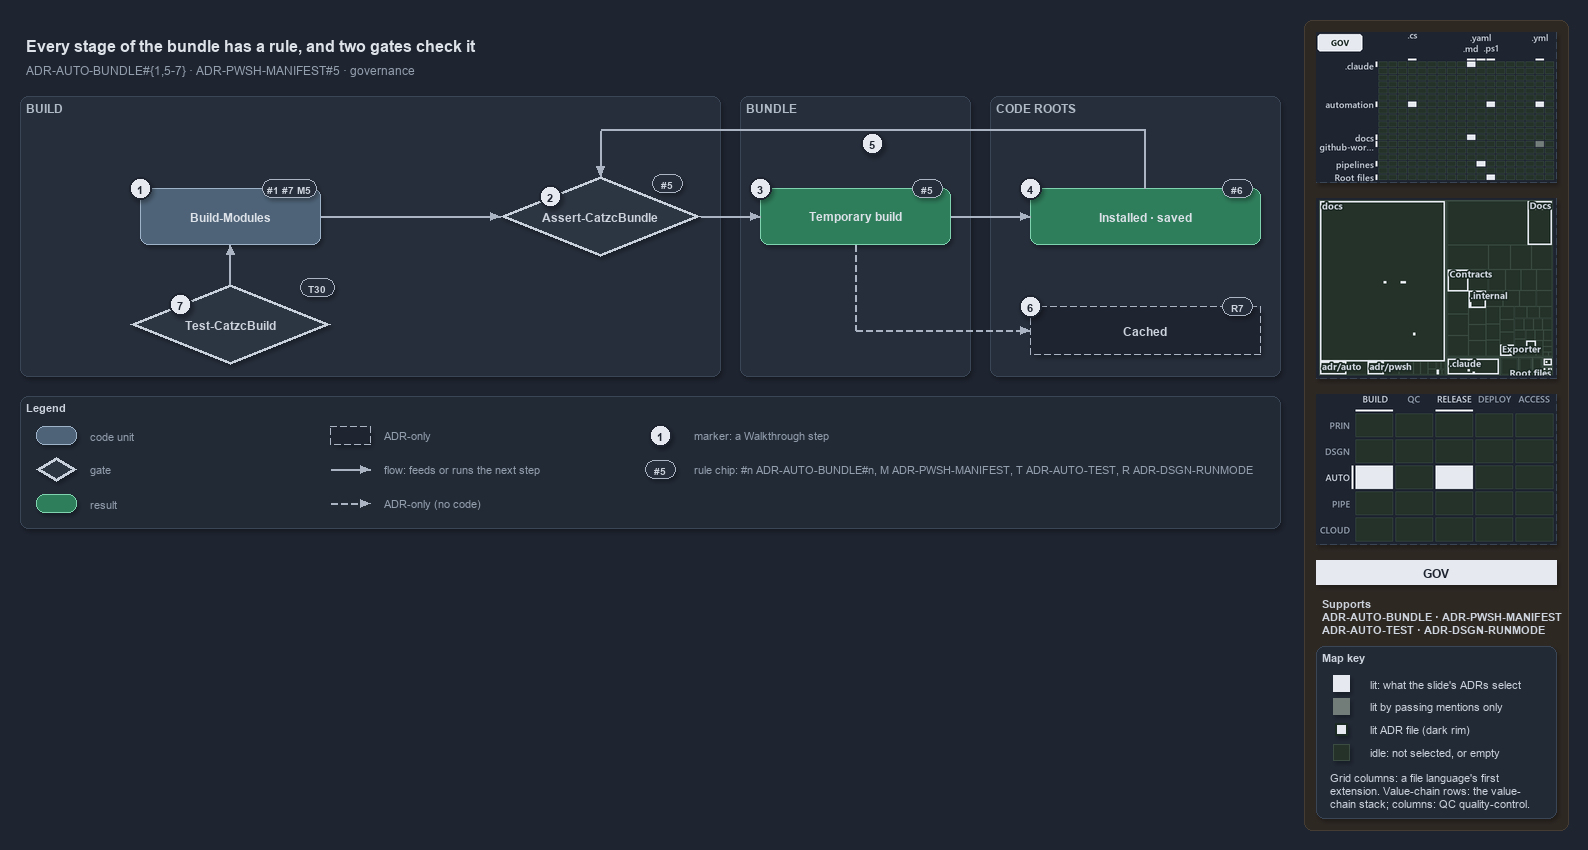

The diagram above was exported from draw.io. Its source (the exported page's mxGraphModel, read from the mxfile embedded in the PNG):
<mxGraphModel dx="1024" dy="768" grid="0" gridSize="10" guides="1" tooltips="1" connect="1" arrows="1" fold="1" page="1" pageScale="1" pageWidth="1572" pageHeight="620" background="#1E2430" math="0" shadow="1">
  <root>
    <mxCell id="0" />
    <mxCell id="1" parent="0" />
    <mxCell id="sidebar-bg" value="" style="rounded=1;arcSize=2;html=1;fillColor=#2E2823;strokeColor=#453C33;shadow=0;" vertex="1" parent="1">
      <mxGeometry x="1304" y="4" width="264" height="810" as="geometry" />
    </mxCell>
    <mxCell id="title" value="Every stage of the bundle has a rule, and two gates check it" style="text;html=1;align=left;verticalAlign=middle;fontSize=16;fontStyle=1;fontColor=#DDE2E9;" vertex="1" parent="1">
      <mxGeometry x="20" y="14" width="1260" height="30" as="geometry" />
    </mxCell>
    <mxCell id="subtitle" value="ADR-AUTO-BUNDLE#{1,5-7} &amp;#183; ADR-PWSH-MANIFEST#5 &amp;#183; governance" style="text;html=1;align=left;verticalAlign=middle;fontSize=12;fontColor=#949FAE;" vertex="1" parent="1">
      <mxGeometry x="20" y="44" width="1240" height="20" as="geometry" />
    </mxCell>
    <mxCell id="band-build" value="BUILD" style="rounded=1;html=1;arcSize=3;fillColor=#262E3B;strokeColor=#3A4555;verticalAlign=top;align=left;spacingLeft=8;fontStyle=1;fontSize=12;fontColor=#B0BAC7;" vertex="1" parent="1">
      <mxGeometry x="20" y="80" width="700" height="280" as="geometry" />
    </mxCell>
    <mxCell id="band-bundle" value="BUNDLE" style="rounded=1;html=1;arcSize=3;fillColor=#262E3B;strokeColor=#3A4555;verticalAlign=top;align=left;spacingLeft=8;fontStyle=1;fontSize=12;fontColor=#B0BAC7;" vertex="1" parent="1">
      <mxGeometry x="740" y="80" width="230" height="280" as="geometry" />
    </mxCell>
    <mxCell id="band-roots" value="CODE ROOTS" style="rounded=1;html=1;arcSize=3;fillColor=#262E3B;strokeColor=#3A4555;verticalAlign=top;align=left;spacingLeft=8;fontStyle=1;fontSize=12;fontColor=#B0BAC7;" vertex="1" parent="1">
      <mxGeometry x="990" y="80" width="290" height="280" as="geometry" />
    </mxCell>
    <mxCell id="g-build" value="&lt;b&gt;Build-Modules&lt;/b&gt;" style="rounded=1;whiteSpace=wrap;html=1;arcSize=20;fillColor=#4E6378;strokeColor=#9FB3C8;fontColor=#DDE2E9;fontSize=12;" vertex="1" parent="1">
      <mxGeometry x="140" y="172" width="180" height="56" as="geometry" />
    </mxCell>
    <mxCell id="chip-build" value="#1 #7 M5" style="rounded=1;arcSize=50;whiteSpace=wrap;html=1;fillColor=#262E3B;strokeColor=#AAB4C3;fontColor=#CDD3DC;fontStyle=1;fontSize=10.5;" vertex="1" parent="1">
      <mxGeometry x="262" y="163" width="54" height="18" as="geometry" />
    </mxCell>
    <mxCell id="g-guard" value="&lt;b&gt;Assert-CatzcBundle&lt;/b&gt;" style="rhombus;whiteSpace=wrap;html=1;fillColor=#2C3542;strokeColor=#C7D0DB;strokeWidth=3;fontSize=12;fontColor=#CDD3DC;" vertex="1" parent="1">
      <mxGeometry x="500" y="160" width="200" height="80" as="geometry" />
    </mxCell>
    <mxCell id="chip-guard" value="#5" style="rounded=1;arcSize=50;whiteSpace=wrap;html=1;fillColor=#262E3B;strokeColor=#AAB4C3;fontColor=#CDD3DC;fontStyle=1;fontSize=10.5;" vertex="1" parent="1">
      <mxGeometry x="652" y="158" width="30" height="18" as="geometry" />
    </mxCell>
    <mxCell id="g-temporary" value="&lt;b&gt;Temporary build&lt;/b&gt;" style="rounded=1;whiteSpace=wrap;html=1;arcSize=20;fillColor=#2E7D5B;strokeColor=#7FD3AE;fontColor=#DDE2E9;fontSize=12;" vertex="1" parent="1">
      <mxGeometry x="760" y="172" width="190" height="56" as="geometry" />
    </mxCell>
    <mxCell id="chip-temporary" value="#5" style="rounded=1;arcSize=50;whiteSpace=wrap;html=1;fillColor=#262E3B;strokeColor=#AAB4C3;fontColor=#CDD3DC;fontStyle=1;fontSize=10.5;" vertex="1" parent="1">
      <mxGeometry x="912" y="163" width="30" height="18" as="geometry" />
    </mxCell>
    <mxCell id="g-copies" value="&lt;b&gt;Installed &amp;#183; saved&lt;/b&gt;" style="rounded=1;whiteSpace=wrap;html=1;arcSize=20;fillColor=#2E7D5B;strokeColor=#7FD3AE;fontColor=#DDE2E9;fontSize=12;" vertex="1" parent="1">
      <mxGeometry x="1030" y="172" width="230" height="56" as="geometry" />
    </mxCell>
    <mxCell id="chip-copies" value="#6" style="rounded=1;arcSize=50;whiteSpace=wrap;html=1;fillColor=#262E3B;strokeColor=#AAB4C3;fontColor=#CDD3DC;fontStyle=1;fontSize=10.5;" vertex="1" parent="1">
      <mxGeometry x="1222" y="163" width="30" height="18" as="geometry" />
    </mxCell>
    <mxCell id="g-cached" value="&lt;b&gt;Cached&lt;/b&gt;" style="rounded=1;whiteSpace=wrap;html=1;arcSize=20;fillColor=#1E2430;strokeColor=#AAB4C3;dashed=1;fontSize=12;" vertex="1" parent="1">
      <mxGeometry x="1030" y="290" width="230" height="48" as="geometry" />
    </mxCell>
    <mxCell id="chip-cached" value="R7" style="rounded=1;arcSize=50;whiteSpace=wrap;html=1;fillColor=#262E3B;strokeColor=#AAB4C3;fontColor=#CDD3DC;fontStyle=1;fontSize=10.5;" vertex="1" parent="1">
      <mxGeometry x="1222" y="281" width="30" height="18" as="geometry" />
    </mxCell>
    <mxCell id="g-buildrun" value="&lt;b&gt;Test-CatzcBuild&lt;/b&gt;" style="rhombus;whiteSpace=wrap;html=1;fillColor=#2C3542;strokeColor=#C7D0DB;strokeWidth=3;fontSize=12;fontColor=#CDD3DC;" vertex="1" parent="1">
      <mxGeometry x="130" y="268" width="200" height="80" as="geometry" />
    </mxCell>
    <mxCell id="chip-buildrun" value="T30" style="rounded=1;arcSize=50;whiteSpace=wrap;html=1;fillColor=#262E3B;strokeColor=#AAB4C3;fontColor=#CDD3DC;fontStyle=1;fontSize=10.5;" vertex="1" parent="1">
      <mxGeometry x="300" y="262" width="34" height="18" as="geometry" />
    </mxCell>
    <mxCell id="p-edge-build-guard-a" value="" style="text;html=1;strokeColor=none;fillColor=none;" vertex="1" parent="1">
      <mxGeometry x="320" y="200" width="1" height="1" as="geometry" />
    </mxCell>
    <mxCell id="p-edge-build-guard-b" value="" style="text;html=1;strokeColor=none;fillColor=none;" vertex="1" parent="1">
      <mxGeometry x="500" y="200" width="1" height="1" as="geometry" />
    </mxCell>
    <mxCell id="edge-build-guard" value="" style="edgeStyle=orthogonalEdgeStyle;rounded=1;html=1;fontSize=10;endArrow=block;strokeColor=#AAB4C3;fontColor=#CDD3DC;shadow=0;" edge="1" parent="1" source="p-edge-build-guard-a" target="p-edge-build-guard-b">
      <mxGeometry relative="1" as="geometry" />
    </mxCell>
    <mxCell id="p-edge-guard-temporary-a" value="" style="text;html=1;strokeColor=none;fillColor=none;" vertex="1" parent="1">
      <mxGeometry x="700" y="200" width="1" height="1" as="geometry" />
    </mxCell>
    <mxCell id="p-edge-guard-temporary-b" value="" style="text;html=1;strokeColor=none;fillColor=none;" vertex="1" parent="1">
      <mxGeometry x="760" y="200" width="1" height="1" as="geometry" />
    </mxCell>
    <mxCell id="edge-guard-temporary" value="" style="edgeStyle=orthogonalEdgeStyle;rounded=1;html=1;fontSize=10;endArrow=block;strokeColor=#AAB4C3;fontColor=#CDD3DC;shadow=0;" edge="1" parent="1" source="p-edge-guard-temporary-a" target="p-edge-guard-temporary-b">
      <mxGeometry relative="1" as="geometry" />
    </mxCell>
    <mxCell id="p-edge-temporary-copies-a" value="" style="text;html=1;strokeColor=none;fillColor=none;" vertex="1" parent="1">
      <mxGeometry x="950" y="200" width="1" height="1" as="geometry" />
    </mxCell>
    <mxCell id="p-edge-temporary-copies-b" value="" style="text;html=1;strokeColor=none;fillColor=none;" vertex="1" parent="1">
      <mxGeometry x="1030" y="200" width="1" height="1" as="geometry" />
    </mxCell>
    <mxCell id="edge-temporary-copies" value="" style="edgeStyle=orthogonalEdgeStyle;rounded=1;html=1;fontSize=10;endArrow=block;strokeColor=#AAB4C3;fontColor=#CDD3DC;shadow=0;" edge="1" parent="1" source="p-edge-temporary-copies-a" target="p-edge-temporary-copies-b">
      <mxGeometry relative="1" as="geometry" />
    </mxCell>
    <mxCell id="p-edge-buildrun-build-a" value="" style="text;html=1;strokeColor=none;fillColor=none;" vertex="1" parent="1">
      <mxGeometry x="230" y="268" width="1" height="1" as="geometry" />
    </mxCell>
    <mxCell id="p-edge-buildrun-build-b" value="" style="text;html=1;strokeColor=none;fillColor=none;" vertex="1" parent="1">
      <mxGeometry x="230" y="228" width="1" height="1" as="geometry" />
    </mxCell>
    <mxCell id="edge-buildrun-build" value="" style="edgeStyle=orthogonalEdgeStyle;rounded=1;html=1;fontSize=10;endArrow=block;strokeColor=#AAB4C3;fontColor=#CDD3DC;shadow=0;" edge="1" parent="1" source="p-edge-buildrun-build-a" target="p-edge-buildrun-build-b">
      <mxGeometry relative="1" as="geometry" />
    </mxCell>
    <mxCell id="p-edge-copies-guard-0" value="" style="text;html=1;strokeColor=none;fillColor=none;" vertex="1" parent="1">
      <mxGeometry x="1145" y="172" width="1" height="1" as="geometry" />
    </mxCell>
    <mxCell id="p-edge-copies-guard-1" value="" style="text;html=1;strokeColor=none;fillColor=none;" vertex="1" parent="1">
      <mxGeometry x="1145" y="114" width="1" height="1" as="geometry" />
    </mxCell>
    <mxCell id="p-edge-copies-guard-2" value="" style="text;html=1;strokeColor=none;fillColor=none;" vertex="1" parent="1">
      <mxGeometry x="600" y="114" width="1" height="1" as="geometry" />
    </mxCell>
    <mxCell id="p-edge-copies-guard-3" value="" style="text;html=1;strokeColor=none;fillColor=none;" vertex="1" parent="1">
      <mxGeometry x="600" y="160" width="1" height="1" as="geometry" />
    </mxCell>
    <mxCell id="edge-copies-guard-seg1" value="" style="edgeStyle=orthogonalEdgeStyle;rounded=1;html=1;fontSize=10;endArrow=none;strokeColor=#AAB4C3;fontColor=#CDD3DC;shadow=0;" edge="1" parent="1" source="p-edge-copies-guard-0" target="p-edge-copies-guard-1">
      <mxGeometry relative="1" as="geometry" />
    </mxCell>
    <mxCell id="edge-copies-guard-seg2" value="" style="edgeStyle=orthogonalEdgeStyle;rounded=1;html=1;fontSize=10;endArrow=none;strokeColor=#AAB4C3;fontColor=#CDD3DC;shadow=0;" edge="1" parent="1" source="p-edge-copies-guard-1" target="p-edge-copies-guard-2">
      <mxGeometry relative="1" as="geometry" />
    </mxCell>
    <mxCell id="edge-copies-guard" value="" style="edgeStyle=orthogonalEdgeStyle;rounded=1;html=1;fontSize=10;endArrow=block;strokeColor=#AAB4C3;fontColor=#CDD3DC;shadow=0;" edge="1" parent="1" source="p-edge-copies-guard-2" target="p-edge-copies-guard-3">
      <mxGeometry relative="1" as="geometry" />
    </mxCell>
    <mxCell id="p-edge-temporary-cached-0" value="" style="text;html=1;strokeColor=none;fillColor=none;" vertex="1" parent="1">
      <mxGeometry x="855" y="228" width="1" height="1" as="geometry" />
    </mxCell>
    <mxCell id="p-edge-temporary-cached-1" value="" style="text;html=1;strokeColor=none;fillColor=none;" vertex="1" parent="1">
      <mxGeometry x="855" y="314" width="1" height="1" as="geometry" />
    </mxCell>
    <mxCell id="p-edge-temporary-cached-2" value="" style="text;html=1;strokeColor=none;fillColor=none;" vertex="1" parent="1">
      <mxGeometry x="1030" y="314" width="1" height="1" as="geometry" />
    </mxCell>
    <mxCell id="edge-temporary-cached-seg1" value="" style="edgeStyle=orthogonalEdgeStyle;rounded=1;html=1;fontSize=10;endArrow=none;strokeColor=#AAB4C3;dashed=1;fontColor=#CDD3DC;shadow=0;" edge="1" parent="1" source="p-edge-temporary-cached-0" target="p-edge-temporary-cached-1">
      <mxGeometry relative="1" as="geometry" />
    </mxCell>
    <mxCell id="edge-temporary-cached" value="" style="edgeStyle=orthogonalEdgeStyle;rounded=1;html=1;fontSize=10;endArrow=block;strokeColor=#AAB4C3;dashed=1;fontColor=#CDD3DC;shadow=0;" edge="1" parent="1" source="p-edge-temporary-cached-1" target="p-edge-temporary-cached-2">
      <mxGeometry relative="1" as="geometry" />
    </mxCell>
    <mxCell id="mark-1" value="1" style="ellipse;html=1;fillColor=#E6EAF0;strokeColor=#1E2430;strokeWidth=2;fontColor=#1E2430;fontStyle=1;fontSize=11;" vertex="1" parent="1">
      <mxGeometry x="129" y="161" width="22" height="22" as="geometry" />
    </mxCell>
    <mxCell id="mark-2" value="2" style="ellipse;html=1;fillColor=#E6EAF0;strokeColor=#1E2430;strokeWidth=2;fontColor=#1E2430;fontStyle=1;fontSize=11;" vertex="1" parent="1">
      <mxGeometry x="539.0" y="169.0" width="22" height="22" as="geometry" />
    </mxCell>
    <mxCell id="mark-3" value="3" style="ellipse;html=1;fillColor=#E6EAF0;strokeColor=#1E2430;strokeWidth=2;fontColor=#1E2430;fontStyle=1;fontSize=11;" vertex="1" parent="1">
      <mxGeometry x="749" y="161" width="22" height="22" as="geometry" />
    </mxCell>
    <mxCell id="mark-4" value="4" style="ellipse;html=1;fillColor=#E6EAF0;strokeColor=#1E2430;strokeWidth=2;fontColor=#1E2430;fontStyle=1;fontSize=11;" vertex="1" parent="1">
      <mxGeometry x="1019" y="161" width="22" height="22" as="geometry" />
    </mxCell>
    <mxCell id="mark-5" value="5" style="ellipse;html=1;fillColor=#E6EAF0;strokeColor=#1E2430;strokeWidth=2;fontColor=#1E2430;fontStyle=1;fontSize=11;" vertex="1" parent="1">
      <mxGeometry x="861" y="116" width="22" height="22" as="geometry" />
    </mxCell>
    <mxCell id="mark-6" value="6" style="ellipse;html=1;fillColor=#E6EAF0;strokeColor=#1E2430;strokeWidth=2;fontColor=#1E2430;fontStyle=1;fontSize=11;" vertex="1" parent="1">
      <mxGeometry x="1019" y="279" width="22" height="22" as="geometry" />
    </mxCell>
    <mxCell id="mark-7" value="7" style="ellipse;html=1;fillColor=#E6EAF0;strokeColor=#1E2430;strokeWidth=2;fontColor=#1E2430;fontStyle=1;fontSize=11;" vertex="1" parent="1">
      <mxGeometry x="169.0" y="277.0" width="22" height="22" as="geometry" />
    </mxCell>
    <mxCell id="legend" value="&lt;b&gt;Legend&lt;/b&gt;" style="rounded=1;whiteSpace=wrap;html=1;arcSize=6;fillColor=#222A36;strokeColor=#3A4555;align=left;verticalAlign=top;spacing=8;fontSize=11;fontColor=#CDD3DC;" vertex="1" parent="1">
      <mxGeometry x="20" y="380" width="1260" height="132" as="geometry" />
    </mxCell>
    <mxCell id="legend-1-1" value="" style="rounded=1;whiteSpace=wrap;html=1;arcSize=20;fillColor=#4E6378;strokeColor=#9FB3C8;fontColor=#DDE2E9;" vertex="1" parent="1">
      <mxGeometry x="36" y="410" width="40" height="18" as="geometry" />
    </mxCell>
    <mxCell id="legend-1-1-text" value="code unit" style="text;html=1;align=left;verticalAlign=middle;fontSize=11;fontColor=#949FAE;" vertex="1" parent="1">
      <mxGeometry x="84" y="409" width="240" height="20" as="geometry" />
    </mxCell>
    <mxCell id="legend-1-2" value="" style="rhombus;whiteSpace=wrap;html=1;fillColor=#2C3542;strokeColor=#C7D0DB;strokeWidth=3;fontColor=#CDD3DC;" vertex="1" parent="1">
      <mxGeometry x="36" y="441" width="40" height="24" as="geometry" />
    </mxCell>
    <mxCell id="legend-1-2-text" value="gate" style="text;html=1;align=left;verticalAlign=middle;fontSize=11;fontColor=#949FAE;" vertex="1" parent="1">
      <mxGeometry x="84" y="443" width="240" height="20" as="geometry" />
    </mxCell>
    <mxCell id="legend-1-3" value="" style="rounded=1;whiteSpace=wrap;html=1;arcSize=20;fillColor=#2E7D5B;strokeColor=#7FD3AE;fontColor=#DDE2E9;" vertex="1" parent="1">
      <mxGeometry x="36" y="478" width="40" height="18" as="geometry" />
    </mxCell>
    <mxCell id="legend-1-3-text" value="result" style="text;html=1;align=left;verticalAlign=middle;fontSize=11;fontColor=#949FAE;" vertex="1" parent="1">
      <mxGeometry x="84" y="477" width="240" height="20" as="geometry" />
    </mxCell>
    <mxCell id="legend-2-1" value="" style="rounded=1;whiteSpace=wrap;html=1;arcSize=20;fillColor=#1E2430;strokeColor=#AAB4C3;dashed=1;" vertex="1" parent="1">
      <mxGeometry x="330" y="410" width="40" height="18" as="geometry" />
    </mxCell>
    <mxCell id="legend-2-1-text" value="ADR-only" style="text;html=1;align=left;verticalAlign=middle;fontSize=11;fontColor=#949FAE;" vertex="1" parent="1">
      <mxGeometry x="378" y="409" width="240" height="20" as="geometry" />
    </mxCell>
    <mxCell id="legend-2-2-a" value="" style="text;html=1;strokeColor=none;fillColor=none;" vertex="1" parent="1">
      <mxGeometry x="330" y="453" width="1" height="1" as="geometry" />
    </mxCell>
    <mxCell id="legend-2-2-b" value="" style="text;html=1;strokeColor=none;fillColor=none;" vertex="1" parent="1">
      <mxGeometry x="370" y="453" width="1" height="1" as="geometry" />
    </mxCell>
    <mxCell id="legend-2-2" value="" style="edgeStyle=orthogonalEdgeStyle;rounded=1;html=1;fontSize=10;endArrow=block;strokeColor=#AAB4C3;fontColor=#CDD3DC;shadow=0;" edge="1" parent="1" source="legend-2-2-a" target="legend-2-2-b">
      <mxGeometry relative="1" as="geometry" />
    </mxCell>
    <mxCell id="legend-2-2-text" value="flow: feeds or runs the next step" style="text;html=1;align=left;verticalAlign=middle;fontSize=11;fontColor=#949FAE;" vertex="1" parent="1">
      <mxGeometry x="378" y="443" width="240" height="20" as="geometry" />
    </mxCell>
    <mxCell id="legend-2-3-a" value="" style="text;html=1;strokeColor=none;fillColor=none;" vertex="1" parent="1">
      <mxGeometry x="330" y="487" width="1" height="1" as="geometry" />
    </mxCell>
    <mxCell id="legend-2-3-b" value="" style="text;html=1;strokeColor=none;fillColor=none;" vertex="1" parent="1">
      <mxGeometry x="370" y="487" width="1" height="1" as="geometry" />
    </mxCell>
    <mxCell id="legend-2-3" value="" style="edgeStyle=orthogonalEdgeStyle;rounded=1;html=1;fontSize=10;endArrow=block;strokeColor=#AAB4C3;dashed=1;fontColor=#CDD3DC;shadow=0;" edge="1" parent="1" source="legend-2-3-a" target="legend-2-3-b">
      <mxGeometry relative="1" as="geometry" />
    </mxCell>
    <mxCell id="legend-2-3-text" value="ADR-only (no code)" style="text;html=1;align=left;verticalAlign=middle;fontSize=11;fontColor=#949FAE;" vertex="1" parent="1">
      <mxGeometry x="378" y="477" width="240" height="20" as="geometry" />
    </mxCell>
    <mxCell id="legend-3-1" value="1" style="ellipse;html=1;fillColor=#E6EAF0;strokeColor=#1E2430;strokeWidth=2;fontColor=#1E2430;fontStyle=1;fontSize=11;" vertex="1" parent="1">
      <mxGeometry x="649" y="408" width="22" height="22" as="geometry" />
    </mxCell>
    <mxCell id="legend-3-1-text" value="marker: a Walkthrough step" style="text;html=1;align=left;verticalAlign=middle;fontSize=11;fontColor=#949FAE;" vertex="1" parent="1">
      <mxGeometry x="688" y="409" width="240" height="20" as="geometry" />
    </mxCell>
    <mxCell id="legend-3-2" value="#5" style="rounded=1;arcSize=50;whiteSpace=wrap;html=1;fillColor=#262E3B;strokeColor=#AAB4C3;fontColor=#CDD3DC;fontStyle=1;fontSize=10.5;" vertex="1" parent="1">
      <mxGeometry x="645" y="444" width="30" height="18" as="geometry" />
    </mxCell>
    <mxCell id="legend-3-2-text" value="rule chip: #n ADR-AUTO-BUNDLE#n, M ADR-PWSH-MANIFEST, T ADR-AUTO-TEST, R ADR-DSGN-RUNMODE" style="text;html=1;align=left;verticalAlign=middle;fontSize=11;fontColor=#949FAE;" vertex="1" parent="1">
      <mxGeometry x="688" y="443" width="590" height="20" as="geometry" />
    </mxCell>
    <mxCell id="minimap-grid" value="" style="shape=image;html=1;imageAspect=0;aspect=fixed;verticalLabelPosition=bottom;strokeColor=#3A4555;dashed=1;fillColor=#222A36;image=data:image/png,(base64 omitted: 16276 chars);" vertex="1" parent="1">
      <mxGeometry x="1316" y="16" width="240" height="150" as="geometry" />
    </mxCell>
    <mxCell id="minimap-tree" value="" style="shape=image;html=1;imageAspect=0;aspect=fixed;verticalLabelPosition=bottom;strokeColor=#3A4555;dashed=1;fillColor=#222A36;image=data:image/png,(base64 omitted: 21440 chars);" vertex="1" parent="1">
      <mxGeometry x="1316" y="182" width="240" height="180" as="geometry" />
    </mxCell>
    <mxCell id="minimap-chain" value="" style="shape=image;html=1;imageAspect=0;aspect=fixed;verticalLabelPosition=bottom;strokeColor=#3A4555;dashed=1;fillColor=#222A36;image=data:image/png,(base64 omitted: 13200 chars);" vertex="1" parent="1">
      <mxGeometry x="1316" y="378" width="240" height="150" as="geometry" />
    </mxCell>
    <mxCell id="lens-badge" value="GOV" style="rounded=0;whiteSpace=wrap;html=1;align=center;verticalAlign=middle;fontSize=12;fontStyle=1;fontColor=#1E2430;fillColor=#E6EAF0;strokeColor=none;" vertex="1" parent="1">
      <mxGeometry x="1316" y="544" width="240" height="24" as="geometry" />
    </mxCell>
    <mxCell id="supports" value="&lt;b&gt;Supports&lt;/b&gt;&lt;br&gt;ADR-AUTO-BUNDLE &amp;#183; ADR-PWSH-MANIFEST&lt;br&gt;ADR-AUTO-TEST &amp;#183; ADR-DSGN-RUNMODE" style="text;html=1;whiteSpace=wrap;align=left;verticalAlign=top;fontSize=11;fontColor=#CDD3DC;" vertex="1" parent="1">
      <mxGeometry x="1316" y="576" width="240" height="46" as="geometry" />
    </mxCell>
    <mxCell id="mapkey" value="&lt;b&gt;Map key&lt;/b&gt;" style="rounded=1;arcSize=6;whiteSpace=wrap;html=1;align=left;verticalAlign=top;fontSize=11;fontColor=#CDD3DC;fillColor=#222A36;strokeColor=#3A4555;spacingLeft=8;spacingTop=2;" vertex="1" parent="1">
      <mxGeometry x="1316" y="630" width="240" height="172" as="geometry" />
    </mxCell>
    <mxCell id="mapkey-lit" value="" style="rounded=0;html=1;fillColor=#E6EAF0;strokeColor=#E6EAF0;" vertex="1" parent="1">
      <mxGeometry x="1333.0" y="659.0" width="16" height="16" as="geometry" />
    </mxCell>
    <mxCell id="mapkey-lit-text" value="lit: what the slide's ADRs select" style="text;html=1;align=left;verticalAlign=middle;fontSize=11;fontColor=#CDD3DC;" vertex="1" parent="1">
      <mxGeometry x="1364" y="657" width="184" height="20" as="geometry" />
    </mxCell>
    <mxCell id="mapkey-touched" value="" style="rounded=0;html=1;fillColor=#727C79;strokeColor=#727C79;" vertex="1" parent="1">
      <mxGeometry x="1333.0" y="682.0" width="16" height="16" as="geometry" />
    </mxCell>
    <mxCell id="mapkey-touched-text" value="lit by passing mentions only" style="text;html=1;align=left;verticalAlign=middle;fontSize=11;fontColor=#CDD3DC;" vertex="1" parent="1">
      <mxGeometry x="1364" y="680" width="184" height="20" as="geometry" />
    </mxCell>
    <mxCell id="mapkey-adr" value="" style="rounded=0;html=1;fillColor=#E6EAF0;strokeColor=#1C2A24;strokeWidth=2;" vertex="1" parent="1">
      <mxGeometry x="1335.0" y="707.0" width="12" height="12" as="geometry" />
    </mxCell>
    <mxCell id="mapkey-adr-text" value="lit ADR file (dark rim)" style="text;html=1;align=left;verticalAlign=middle;fontSize=11;fontColor=#CDD3DC;" vertex="1" parent="1">
      <mxGeometry x="1364" y="703" width="184" height="20" as="geometry" />
    </mxCell>
    <mxCell id="mapkey-idle" value="" style="rounded=0;html=1;fillColor=#243229;strokeColor=#3B4D43;" vertex="1" parent="1">
      <mxGeometry x="1333.0" y="728.0" width="16" height="16" as="geometry" />
    </mxCell>
    <mxCell id="mapkey-idle-text" value="idle: not selected, or empty" style="text;html=1;align=left;verticalAlign=middle;fontSize=11;fontColor=#CDD3DC;" vertex="1" parent="1">
      <mxGeometry x="1364" y="726" width="184" height="20" as="geometry" />
    </mxCell>
    <mxCell id="mapkey-codes" value="Grid columns: a file language's first&lt;br&gt;extension. Value-chain rows: the value-&lt;br&gt;chain stack; columns: QC quality-control." style="text;html=1;align=left;verticalAlign=top;whiteSpace=wrap;fontSize=11;fontColor=#CDD3DC;" vertex="1" parent="1">
      <mxGeometry x="1324" y="750" width="224" height="46" as="geometry" />
    </mxCell>
  </root>
</mxGraphModel>